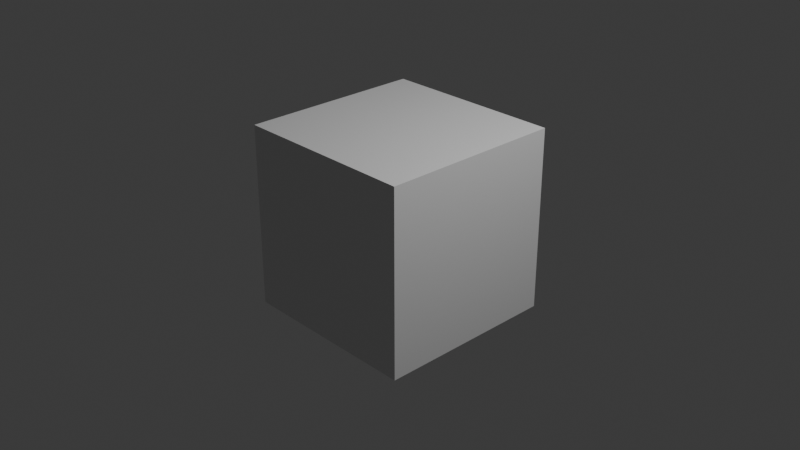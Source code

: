 # Source: Underground.blend  (saved by Blender 4.5.90; exported with 4.5.12 LTS)
import bpy
from mathutils import Matrix  # noqa: F401  (used for matrix-valued properties, if any)

bpy.ops.wm.read_factory_settings(use_empty=True)
scene = bpy.context.scene
scene.name = 'Scene'

# ---- collections
col_collection = bpy.data.collections.new('Collection'); scene.collection.children.link(col_collection)

# ---- materials (node trees are filled in below, after node groups)
mat_material = bpy.data.materials.new('Material')
mat_material.alpha_threshold = 0.0
mat_material.roughness = 0.5
mat_material.line_color = (0.0, 0.0, 0.0, 1.0)

# ---- material node trees
mat_material.use_nodes = True; mat_material.node_tree.nodes.clear()
_N = mat_material.node_tree.nodes; _L = mat_material.node_tree.links
n0 = _N.new('ShaderNodeOutputMaterial'); n0.name = 'Material Output'; n0.location = (200, 100)
n1 = _N.new('ShaderNodeBsdfPrincipled'); n1.name = 'Principled BSDF'; n1.location = (-200, 100)
n1.inputs[3].default_value = 1.45
_L.new(n1.outputs[0], n0.inputs[0])
n0.is_active_output = True

# ---- world
world_world = bpy.data.worlds.new('World'); scene.world = world_world
world_world.use_nodes = True; world_world.node_tree.nodes.clear()
_N = world_world.node_tree.nodes; _L = world_world.node_tree.links
n0 = _N.new('ShaderNodeOutputWorld'); n0.name = 'World Output'; n0.location = (200, 100)
n1 = _N.new('ShaderNodeBackground'); n1.name = 'Background'; n1.location = (-200, 100)
n1.inputs[0].default_value = (0.05088, 0.05088, 0.05088, 1.0)
_L.new(n1.outputs[0], n0.inputs[0])
n0.is_active_output = True
world_world.color = (0.05088, 0.05088, 0.05088)
world_world.sun_shadow_jitter_overblur = 0.0

# ---- cameras
cam_camera = bpy.data.cameras.new('Camera')
cam_camera.clip_end = 100.0
cam_camera.ortho_scale = 7.314

# ---- lights
light_light = bpy.data.lights.new('Light', 'POINT')
light_light.energy = 1000.0
light_light.shadow_soft_size = 0.1

# ---- meshes
me_cube = bpy.data.meshes.new('Cube')
me_cube.from_pydata([(1.0, 1.0, 1.0), (1.0, 1.0, -1.0), (1.0, -1.0, 1.0), (1.0, -1.0, -1.0), (-1.0, 1.0, 1.0), (-1.0, 1.0, -1.0), (-1.0, -1.0, 1.0), (-1.0, -1.0, -1.0)], [], [(0, 4, 6, 2), (3, 2, 6, 7), (7, 6, 4, 5), (5, 1, 3, 7), (1, 0, 2, 3), (5, 4, 0, 1)])
_uv = me_cube.uv_layers.new(name='UVMap')
_uv.uv.foreach_set('vector', [0.625, 0.5, 0.875, 0.5, 0.875, 0.75, 0.625, 0.75, 0.375, 0.75, 0.625, 0.75, 0.625, 1.0, 0.375, 1.0, 0.375, 0.0, 0.625, 0.0, 0.625, 0.25, 0.375, 0.25, 0.125, 0.5, 0.375, 0.5, 0.375, 0.75, 0.125, 0.75, 0.375, 0.5, 0.625, 0.5, 0.625, 0.75, 0.375, 0.75, 0.375, 0.25, 0.625, 0.25, 0.625, 0.5, 0.375, 0.5])
me_cube.materials.append(mat_material)
me_cube.use_mirror_vertex_groups = False
me_cube.update()

# ---- objects
ob_cube = bpy.data.objects.new('Cube', me_cube)
ob_light = bpy.data.objects.new('Light', light_light)
ob_camera = bpy.data.objects.new('Camera', cam_camera)

# ---- transforms, parenting, visibility, modifiers, constraints
ob_cube.location = (0.0, 0.0, 0.0)
ob_cube.lock_rotations_4d = False
ob_cube.empty_display_type = 'ARROWS'
ob_cube.lineart.crease_threshold = 0.0
ob_light.location = (4.076, 1.005, 5.904)
ob_light.rotation_euler = (0.6503, 0.05522, 1.866)
ob_light.lock_rotations_4d = False
ob_light.empty_display_type = 'ARROWS'
ob_light.color = (0.0, 0.0, 0.0, 0.0)
ob_light.lineart.crease_threshold = 0.0
ob_camera.location = (7.359, -6.926, 4.958)
ob_camera.rotation_euler = (1.109, 0.0, 0.8149)
ob_camera.lock_rotations_4d = False
ob_camera.empty_display_type = 'ARROWS'
ob_camera.color = (0.0, 0.0, 0.0, 0.0)
ob_camera.display_type = 'WIRE'
ob_camera.lineart.crease_threshold = 0.0

# ---- collection membership
col_collection.objects.link(ob_cube)
col_collection.objects.link(ob_light)
col_collection.objects.link(ob_camera)

# ---- scene / render settings (as saved in the file)
scene.camera = ob_camera
scene.frame_start = 1; scene.frame_end = 250; scene.frame_set(1)
scene.render.engine = 'BLENDER_EEVEE_NEXT'
bpy.context.view_layer.update()

